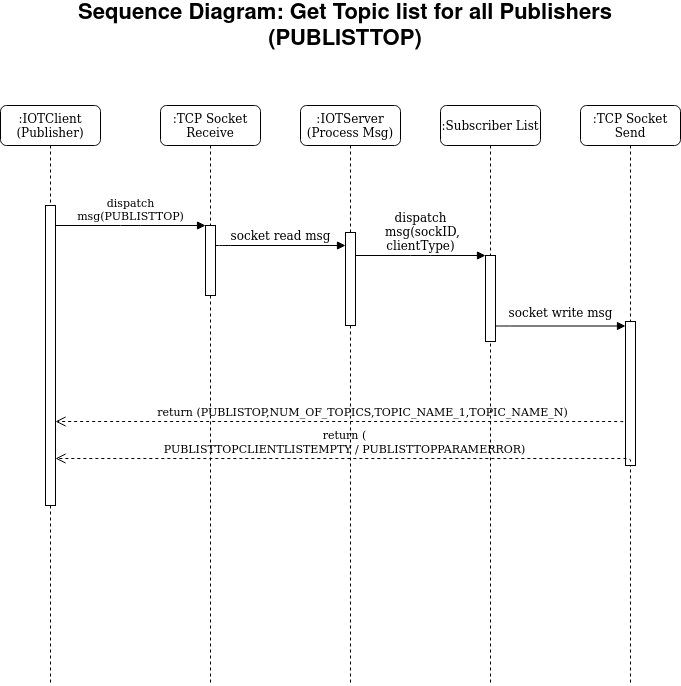

The diagram above was exported from draw.io. Its source (the exported page's mxGraphModel, read from the mxfile embedded in the PNG):
<mxGraphModel dx="1350" dy="793" grid="1" gridSize="10" guides="1" tooltips="1" connect="1" arrows="1" fold="1" page="1" pageScale="1" pageWidth="1100" pageHeight="850" background="none" math="0" shadow="0">
  <root>
    <mxCell id="0" />
    <mxCell id="1" parent="0" />
    <mxCell id="7baba1c4bc27f4b0-2" value=":IOTClient (Publisher)" style="shape=umlLifeline;perimeter=lifelinePerimeter;whiteSpace=wrap;html=1;container=1;collapsible=0;recursiveResize=0;outlineConnect=0;rounded=1;shadow=0;comic=0;labelBackgroundColor=none;strokeWidth=1;fontFamily=Verdana;fontSize=12;align=center;" parent="1" vertex="1">
      <mxGeometry x="240" y="174" width="100" height="580" as="geometry" />
    </mxCell>
    <mxCell id="7baba1c4bc27f4b0-10" value="" style="html=1;points=[];perimeter=orthogonalPerimeter;rounded=0;shadow=0;comic=0;labelBackgroundColor=none;strokeWidth=1;fontFamily=Verdana;fontSize=12;align=center;" parent="7baba1c4bc27f4b0-2" vertex="1">
      <mxGeometry x="45" y="100" width="10" height="300" as="geometry" />
    </mxCell>
    <mxCell id="7baba1c4bc27f4b0-3" value=":TCP Socket Receive" style="shape=umlLifeline;perimeter=lifelinePerimeter;whiteSpace=wrap;html=1;container=1;collapsible=0;recursiveResize=0;outlineConnect=0;rounded=1;shadow=0;comic=0;labelBackgroundColor=none;strokeWidth=1;fontFamily=Verdana;fontSize=12;align=center;" parent="1" vertex="1">
      <mxGeometry x="400" y="174" width="100" height="580" as="geometry" />
    </mxCell>
    <mxCell id="7baba1c4bc27f4b0-13" value="" style="html=1;points=[];perimeter=orthogonalPerimeter;rounded=0;shadow=0;comic=0;labelBackgroundColor=none;strokeWidth=1;fontFamily=Verdana;fontSize=12;align=center;" parent="7baba1c4bc27f4b0-3" vertex="1">
      <mxGeometry x="45" y="120" width="10" height="70" as="geometry" />
    </mxCell>
    <mxCell id="7baba1c4bc27f4b0-4" value=":IOTServer (Process Msg)" style="shape=umlLifeline;perimeter=lifelinePerimeter;whiteSpace=wrap;html=1;container=1;collapsible=0;recursiveResize=0;outlineConnect=0;rounded=1;shadow=0;comic=0;labelBackgroundColor=none;strokeWidth=1;fontFamily=Verdana;fontSize=12;align=center;" parent="1" vertex="1">
      <mxGeometry x="540" y="174" width="100" height="580" as="geometry" />
    </mxCell>
    <mxCell id="7baba1c4bc27f4b0-16" value="" style="html=1;points=[];perimeter=orthogonalPerimeter;rounded=0;shadow=0;comic=0;labelBackgroundColor=none;strokeWidth=1;fontFamily=Verdana;fontSize=12;align=center;" parent="7baba1c4bc27f4b0-4" vertex="1">
      <mxGeometry x="45" y="127" width="10" height="93" as="geometry" />
    </mxCell>
    <mxCell id="7baba1c4bc27f4b0-5" value=":Subscriber List" style="shape=umlLifeline;perimeter=lifelinePerimeter;whiteSpace=wrap;html=1;container=1;collapsible=0;recursiveResize=0;outlineConnect=0;rounded=1;shadow=0;comic=0;labelBackgroundColor=none;strokeWidth=1;fontFamily=Verdana;fontSize=12;align=center;" parent="1" vertex="1">
      <mxGeometry x="680" y="174" width="100" height="580" as="geometry" />
    </mxCell>
    <mxCell id="7baba1c4bc27f4b0-17" value="socket read msg" style="html=1;verticalAlign=bottom;endArrow=block;labelBackgroundColor=none;fontFamily=Verdana;fontSize=12;edgeStyle=elbowEdgeStyle;elbow=vertical;" parent="1" source="7baba1c4bc27f4b0-13" target="7baba1c4bc27f4b0-16" edge="1">
      <mxGeometry relative="1" as="geometry">
        <mxPoint x="510" y="314" as="sourcePoint" />
        <Array as="points">
          <mxPoint x="460" y="314" />
        </Array>
      </mxGeometry>
    </mxCell>
    <mxCell id="7baba1c4bc27f4b0-19" value="" style="html=1;points=[];perimeter=orthogonalPerimeter;rounded=0;shadow=0;comic=0;labelBackgroundColor=none;strokeWidth=1;fontFamily=Verdana;fontSize=12;align=center;" parent="1" vertex="1">
      <mxGeometry x="725" y="324" width="10" height="86" as="geometry" />
    </mxCell>
    <mxCell id="7baba1c4bc27f4b0-20" value="&lt;div&gt;dispatch&lt;/div&gt;&lt;div&gt;&amp;nbsp;msg(sockID, &lt;br&gt;&lt;/div&gt;&lt;div&gt;clientType)&lt;br&gt;&lt;/div&gt;" style="html=1;verticalAlign=bottom;endArrow=block;entryX=0;entryY=0;labelBackgroundColor=none;fontFamily=Verdana;fontSize=12;edgeStyle=elbowEdgeStyle;elbow=vertical;" parent="1" source="7baba1c4bc27f4b0-16" target="7baba1c4bc27f4b0-19" edge="1">
      <mxGeometry relative="1" as="geometry">
        <mxPoint x="650" y="324" as="sourcePoint" />
      </mxGeometry>
    </mxCell>
    <mxCell id="7baba1c4bc27f4b0-30" value="&lt;div&gt;&lt;font style=&quot;font-size: 11px&quot;&gt;return (PUBLISTOP,NUM_OF_TOPICS,TOPIC_NAME_1,TOPIC_NAME_N)&lt;/font&gt;&lt;/div&gt;" style="html=1;verticalAlign=bottom;endArrow=open;dashed=1;endSize=8;labelBackgroundColor=none;fontFamily=Verdana;fontSize=12;edgeStyle=elbowEdgeStyle;elbow=vertical;exitX=1;exitY=0.962;exitDx=0;exitDy=0;exitPerimeter=0;" parent="1" edge="1">
      <mxGeometry relative="1" as="geometry">
        <mxPoint x="295" y="490" as="targetPoint" />
        <Array as="points">
          <mxPoint x="535" y="490" />
          <mxPoint x="285" y="690" />
        </Array>
        <mxPoint x="870" y="528.528" as="sourcePoint" />
      </mxGeometry>
    </mxCell>
    <mxCell id="7baba1c4bc27f4b0-14" value="&lt;div style=&quot;font-size: 11px&quot;&gt;&lt;font style=&quot;font-size: 11px&quot;&gt;dispatch &lt;br&gt;&lt;/font&gt;&lt;/div&gt;&lt;div style=&quot;font-size: 11px&quot;&gt;&lt;font style=&quot;font-size: 11px&quot;&gt;msg(PUBLISTTOP)&lt;br&gt;&lt;/font&gt; &lt;/div&gt;" style="html=1;verticalAlign=bottom;endArrow=block;entryX=0;entryY=0;labelBackgroundColor=none;fontFamily=Verdana;fontSize=12;edgeStyle=elbowEdgeStyle;elbow=vertical;" parent="1" source="7baba1c4bc27f4b0-10" target="7baba1c4bc27f4b0-13" edge="1">
      <mxGeometry relative="1" as="geometry">
        <mxPoint x="370" y="294" as="sourcePoint" />
      </mxGeometry>
    </mxCell>
    <mxCell id="63OrfW6k55ReWUSIhSqb-1" value="Sequence Diagram: Get Topic list for all Publishers (PUBLISTTOP)" style="text;html=1;strokeColor=none;fillColor=none;align=center;verticalAlign=middle;whiteSpace=wrap;rounded=0;fontStyle=1;fontSize=22;" vertex="1" parent="1">
      <mxGeometry x="280" y="80" width="610" height="30" as="geometry" />
    </mxCell>
    <mxCell id="63OrfW6k55ReWUSIhSqb-4" value=":TCP Socket Send" style="shape=umlLifeline;perimeter=lifelinePerimeter;whiteSpace=wrap;html=1;container=1;collapsible=0;recursiveResize=0;outlineConnect=0;rounded=1;shadow=0;comic=0;labelBackgroundColor=none;strokeWidth=1;fontFamily=Verdana;fontSize=12;align=center;" vertex="1" parent="1">
      <mxGeometry x="820" y="174" width="100" height="580" as="geometry" />
    </mxCell>
    <mxCell id="63OrfW6k55ReWUSIhSqb-5" value="" style="html=1;points=[];perimeter=orthogonalPerimeter;rounded=0;shadow=0;comic=0;labelBackgroundColor=none;strokeWidth=1;fontFamily=Verdana;fontSize=12;align=center;" vertex="1" parent="63OrfW6k55ReWUSIhSqb-4">
      <mxGeometry x="45" y="216" width="10" height="144" as="geometry" />
    </mxCell>
    <mxCell id="63OrfW6k55ReWUSIhSqb-6" value="socket write msg" style="html=1;verticalAlign=bottom;endArrow=block;labelBackgroundColor=none;fontFamily=Verdana;fontSize=12;edgeStyle=elbowEdgeStyle;elbow=vertical;" edge="1" parent="63OrfW6k55ReWUSIhSqb-4">
      <mxGeometry y="5" relative="1" as="geometry">
        <mxPoint x="-85" y="220.5" as="sourcePoint" />
        <Array as="points">
          <mxPoint x="-80" y="220.5" />
        </Array>
        <mxPoint x="45" y="220.5" as="targetPoint" />
        <mxPoint y="1" as="offset" />
      </mxGeometry>
    </mxCell>
    <mxCell id="63OrfW6k55ReWUSIhSqb-7" value="&lt;div&gt;&lt;font style=&quot;font-size: 11px&quot;&gt;return (&lt;/font&gt;&lt;font style=&quot;font-size: 11px&quot;&gt;&lt;font style=&quot;font-size: 11px&quot;&gt;&lt;br&gt;&lt;/font&gt;&lt;/font&gt;&lt;/div&gt;&lt;div&gt;&lt;font style=&quot;font-size: 11px&quot;&gt;&lt;font style=&quot;font-size: 11px&quot;&gt;PUBLISTTOPCLIENTLISTEMPTY / &lt;/font&gt;PUBLISTTOPPARAMERROR)&lt;/font&gt;&lt;/div&gt;" style="html=1;verticalAlign=bottom;endArrow=open;dashed=1;endSize=8;labelBackgroundColor=none;fontFamily=Verdana;fontSize=12;edgeStyle=elbowEdgeStyle;elbow=vertical;" edge="1" parent="1">
      <mxGeometry relative="1" as="geometry">
        <mxPoint x="295" y="527" as="targetPoint" />
        <Array as="points">
          <mxPoint x="535" y="527" />
          <mxPoint x="285" y="727" />
        </Array>
        <mxPoint x="870" y="530" as="sourcePoint" />
      </mxGeometry>
    </mxCell>
  </root>
</mxGraphModel>